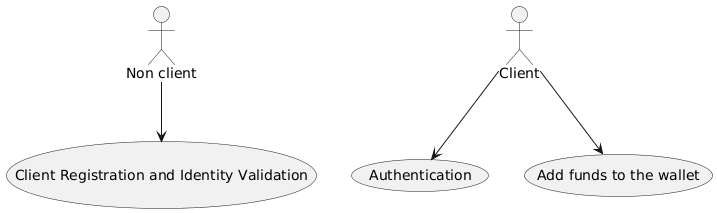

The diagram above was rendered by PlantUML. Its source (embedded in the PNG):
@startuml
"Non client"--> (Client Registration and Identity Validation)
    Client --> (Authentication)
    Client --> (Add funds to the wallet)
@enduml